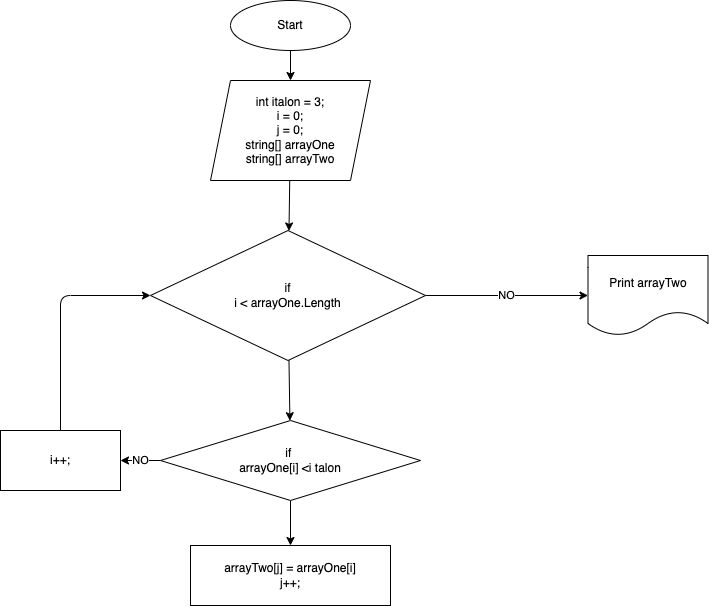

The diagram above was exported from draw.io. Its source (the exported page's mxGraphModel, read from the mxfile embedded in the PNG):
<mxGraphModel dx="914" dy="489" grid="1" gridSize="10" guides="1" tooltips="1" connect="1" arrows="1" fold="1" page="1" pageScale="1" pageWidth="827" pageHeight="1169" math="0" shadow="0">
  <root>
    <mxCell id="0" />
    <mxCell id="1" parent="0" />
    <mxCell id="5" style="edgeStyle=none;html=1;exitX=0.5;exitY=1;exitDx=0;exitDy=0;entryX=0.5;entryY=0;entryDx=0;entryDy=0;" edge="1" parent="1" source="2" target="3">
      <mxGeometry relative="1" as="geometry" />
    </mxCell>
    <mxCell id="2" value="Start" style="ellipse;whiteSpace=wrap;html=1;" vertex="1" parent="1">
      <mxGeometry x="270" y="40" width="120" height="50" as="geometry" />
    </mxCell>
    <mxCell id="7" value="" style="edgeStyle=none;html=1;" edge="1" parent="1" source="3" target="6">
      <mxGeometry relative="1" as="geometry" />
    </mxCell>
    <mxCell id="3" value="int italon = 3;&lt;br&gt;i = 0;&lt;br&gt;j = 0;&lt;br&gt;string[] arrayOne&lt;br&gt;string[] arrayTwo" style="shape=parallelogram;perimeter=parallelogramPerimeter;whiteSpace=wrap;html=1;fixedSize=1;" vertex="1" parent="1">
      <mxGeometry x="250" y="120" width="160" height="100" as="geometry" />
    </mxCell>
    <mxCell id="9" value="NO" style="edgeStyle=none;html=1;" edge="1" parent="1" source="6" target="8">
      <mxGeometry relative="1" as="geometry" />
    </mxCell>
    <mxCell id="11" value="" style="edgeStyle=none;html=1;" edge="1" parent="1" source="6" target="10">
      <mxGeometry relative="1" as="geometry" />
    </mxCell>
    <mxCell id="6" value="if&lt;br&gt;i &amp;lt; arrayOne.Length" style="rhombus;whiteSpace=wrap;html=1;" vertex="1" parent="1">
      <mxGeometry x="190" y="270" width="275" height="130" as="geometry" />
    </mxCell>
    <mxCell id="8" value="Print arrayTwo" style="shape=document;whiteSpace=wrap;html=1;boundedLbl=1;" vertex="1" parent="1">
      <mxGeometry x="627.5" y="295" width="120" height="80" as="geometry" />
    </mxCell>
    <mxCell id="13" value="NO" style="edgeStyle=none;html=1;" edge="1" parent="1" source="10" target="12">
      <mxGeometry relative="1" as="geometry" />
    </mxCell>
    <mxCell id="18" value="" style="edgeStyle=none;html=1;" edge="1" parent="1" source="10" target="17">
      <mxGeometry relative="1" as="geometry" />
    </mxCell>
    <mxCell id="10" value="if&amp;nbsp;&lt;br&gt;arrayOne[i] &amp;lt;i talon" style="rhombus;whiteSpace=wrap;html=1;" vertex="1" parent="1">
      <mxGeometry x="200" y="460" width="260" height="80" as="geometry" />
    </mxCell>
    <mxCell id="16" style="edgeStyle=none;html=1;exitX=0.5;exitY=0;exitDx=0;exitDy=0;entryX=0;entryY=0.5;entryDx=0;entryDy=0;" edge="1" parent="1" source="12" target="6">
      <mxGeometry relative="1" as="geometry">
        <Array as="points">
          <mxPoint x="100" y="335" />
        </Array>
      </mxGeometry>
    </mxCell>
    <mxCell id="12" value="i++;" style="whiteSpace=wrap;html=1;" vertex="1" parent="1">
      <mxGeometry x="40" y="470" width="120" height="60" as="geometry" />
    </mxCell>
    <mxCell id="17" value="arrayTwo[j] = arrayOne[i]&lt;br&gt;j++;" style="whiteSpace=wrap;html=1;" vertex="1" parent="1">
      <mxGeometry x="230" y="585" width="200" height="60" as="geometry" />
    </mxCell>
  </root>
</mxGraphModel>